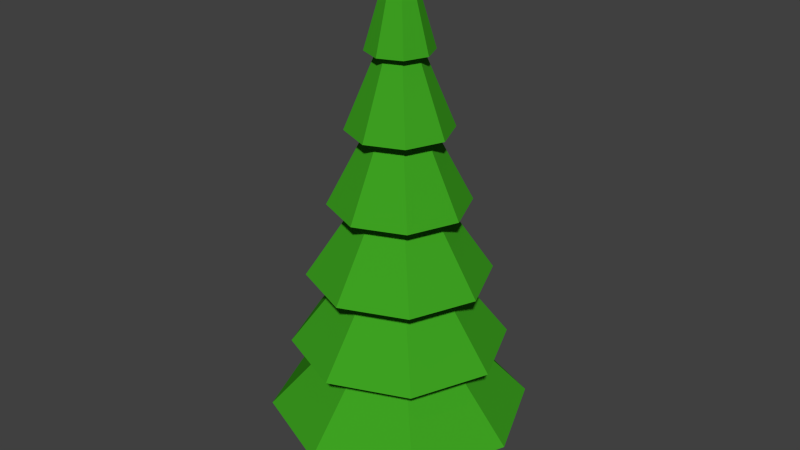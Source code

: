 # Source: Tree2.blend  (saved by Blender 2.71.0; exported with 4.5.12 LTS)
import bpy
from mathutils import Matrix  # noqa: F401  (used for matrix-valued properties, if any)

bpy.ops.wm.read_factory_settings(use_empty=True)
scene = bpy.context.scene
scene.name = 'Scene'

# ---- collections
col_collection_1 = bpy.data.collections.new('Collection 1'); scene.collection.children.link(col_collection_1)

# ---- materials (node trees are filled in below, after node groups)
mat_leef = bpy.data.materials.new('Leef')
mat_leef.alpha_threshold = 0.0
mat_leef.use_transparent_shadow = False
mat_leef.diffuse_color = (0.04818, 0.3588, 0.01553, 1.0)
mat_leef.roughness = 0.5
mat_leef.specular_intensity = 0.1216
mat_leef.line_color = (0.0, 0.0, 0.0, 1.0)
mat_bark = bpy.data.materials.new('Bark')
mat_bark.alpha_threshold = 0.0
mat_bark.use_transparent_shadow = False
mat_bark.diffuse_color = (0.1424, 0.0803, 0.01958, 1.0)
mat_bark.specular_color = (0.0985, 0.06645, 0.02352)
mat_bark.roughness = 0.5
mat_bark.specular_intensity = 0.3649
mat_bark.line_color = (0.0, 0.0, 0.0, 1.0)

# ---- material node trees

# ---- world
world_world = bpy.data.worlds.new('World'); scene.world = world_world
world_world.color = (0.05088, 0.05088, 0.05088)
world_world.use_sun_shadow = False
world_world.sun_shadow_jitter_overblur = 0.0
world_world.cycles.sampling_method = 'MANUAL'
world_world.cycles.sample_map_resolution = 256

# ---- meshes
me_cylinder = bpy.data.meshes.new('Cylinder')
me_cylinder.from_pydata([(2.001e-08, 1.384, -1.0), (-1.808e-08, 0.1396, 1.0), (0.9784, 0.9784, -1.0), (0.09871, 0.09871, 1.0), (1.384, -6.048e-08, -1.0), (0.1396, 7.296e-09, 1.0), (0.9784, -0.9784, -1.0), (0.09871, -0.09871, 1.0), (-1.01e-07, -1.384, -1.0), (-3.028e-08, -0.1396, 1.0), (-0.9784, -0.9784, -1.0), (-0.09871, -0.09871, 1.0), (-1.384, 1.65e-08, -1.0), (-0.1396, 1.506e-08, 1.0), (-0.9784, 0.9784, -1.0), (-0.09871, 0.09871, 1.0), (1.366e-08, 1.176, -0.6667), (7.314e-09, 0.969, -0.3333), (9.662e-10, 0.7616, 2.98e-08), (-5.382e-09, 0.5543, 0.3333), (-1.173e-08, 0.3469, 0.6667), (0.2453, 0.2453, 0.6667), (0.3919, 0.3919, 0.3333), (0.5386, 0.5386, -2.98e-08), (0.6852, 0.6852, -0.3333), (0.8318, 0.8318, -0.6667), (0.3469, -4e-09, 0.6667), (0.5543, -1.53e-08, 0.3333), (0.7616, -2.659e-08, -2.98e-08), (0.969, -3.789e-08, -0.3333), (1.176, -4.919e-08, -0.6667), (0.2453, -0.2453, 0.6667), (0.3919, -0.3919, 0.3333), (0.5386, -0.5386, -2.98e-08), (0.6852, -0.6852, -0.3333), (0.8318, -0.8318, -0.6667), (-4.206e-08, -0.3469, 0.6667), (-5.384e-08, -0.5543, 0.3333), (-6.562e-08, -0.7616, -2.98e-08), (-7.74e-08, -0.969, -0.3333), (-8.918e-08, -1.176, -0.6667), (-0.2453, -0.2453, 0.6667), (-0.3919, -0.3919, 0.3333), (-0.5386, -0.5386, -2.98e-08), (-0.6852, -0.6852, -0.3333), (-0.8318, -0.8318, -0.6667), (-0.3469, 1.53e-08, 0.6667), (-0.5543, 1.554e-08, 0.3333), (-0.7616, 1.578e-08, -2.98e-08), (-0.969, 1.602e-08, -0.3333), (-1.176, 1.626e-08, -0.6667), (-0.2453, 0.2453, 0.6667), (-0.3919, 0.3919, 0.3333), (-0.5386, 0.5386, -2.98e-08), (-0.6852, 0.6852, -0.3333), (-0.8318, 0.8318, -0.6667), (2.525e-08, 0.878, 0.5785), (0.6209, 0.6209, 0.5785), (0.878, -4.499e-08, 0.5785), (0.6209, -0.6209, 0.5785), (-5.151e-08, -0.878, 0.5785), (-0.6209, -0.6209, 0.5785), (-0.878, 3.859e-09, 0.5785), (-0.6209, 0.6209, 0.5785), (9.016e-09, 1.393, 0.2451), (0.9848, 0.9848, 0.2451), (1.393, -7.224e-08, 0.2451), (0.9848, -0.9848, 0.2451), (-1.127e-07, -1.393, 0.2451), (-0.9848, -0.9848, 0.2451), (-1.393, 5.241e-09, 0.2451), (-0.9848, 0.9848, 0.2451), (6.752e-08, 1.871, -0.0882), (1.323, 1.323, -0.0882), (1.871, -8.706e-08, -0.0882), (1.323, -1.323, -0.0882), (-9.609e-08, -1.871, -0.0882), (-1.323, -1.323, -0.0882), (-1.871, 1.706e-08, -0.0882), (-1.323, 1.323, -0.0882), (6.43e-08, 2.457, -0.4215), (1.737, 1.737, -0.4215), (2.457, -1.075e-07, -0.4215), (1.737, -1.737, -0.4215), (-1.505e-07, -2.457, -0.4215), (-1.737, -1.737, -0.4215), (-2.457, 2.918e-08, -0.4215), (-1.737, 1.737, -0.4215), (7.789e-08, 2.915, -0.7549), (2.061, 2.061, -0.7549), (2.915, -1.219e-07, -0.7549), (2.061, -2.061, -0.7549), (-1.769e-07, -2.915, -0.7549), (-2.061, -2.061, -0.7549), (-2.915, 4.029e-08, -0.7549), (-2.061, 2.061, -0.7549), (2.491, 2.491, -1.088), (3.523, -1.502e-07, -1.088), (2.491, -2.491, -1.088), (-2.262e-07, -3.523, -1.088), (-2.491, -2.491, -1.088), (-3.523, 4.58e-08, -1.088), (-2.491, 2.491, -1.088), (8.18e-08, 3.523, -1.088), (-1.565e-08, 0.7, -1.401), (-1.565e-08, 0.7, -0.9014), (0.495, 0.495, -1.401), (0.495, 0.495, -0.9014), (0.7, -3.06e-08, -1.401), (0.7, -3.06e-08, -0.9014), (0.495, -0.495, -1.401), (0.495, -0.495, -0.9014), (-7.684e-08, -0.7, -1.401), (-7.684e-08, -0.7, -0.9014), (-0.495, -0.495, -1.401), (-0.495, -0.495, -0.9014), (-0.7, 8.347e-09, -1.401), (-0.7, 8.347e-09, -0.9014), (-0.495, 0.495, -1.401), (-0.495, 0.495, -0.9014)], [], [(56, 1, 3, 57), (57, 3, 5, 58), (58, 5, 7, 59), (59, 7, 9, 60), (60, 9, 11, 61), (61, 11, 13, 62), (3, 1, 15, 13, 11, 9, 7, 5), (63, 15, 1, 56), (62, 13, 15, 63), (0, 2, 4, 6, 8, 10, 12, 14), (103, 16, 25, 96), (88, 17, 24, 89), (80, 18, 23, 81), (72, 19, 22, 73), (64, 20, 21, 65), (96, 25, 30, 97), (89, 24, 29, 90), (81, 23, 28, 82), (73, 22, 27, 74), (65, 21, 26, 66), (97, 30, 35, 98), (90, 29, 34, 91), (82, 28, 33, 83), (74, 27, 32, 75), (66, 26, 31, 67), (98, 35, 40, 99), (91, 34, 39, 92), (83, 33, 38, 84), (75, 32, 37, 76), (67, 31, 36, 68), (99, 40, 45, 100), (92, 39, 44, 93), (84, 38, 43, 85), (76, 37, 42, 77), (68, 36, 41, 69), (100, 45, 50, 101), (93, 44, 49, 94), (85, 43, 48, 86), (77, 42, 47, 78), (69, 41, 46, 70), (102, 55, 16, 103), (95, 54, 17, 88), (87, 53, 18, 80), (79, 52, 19, 72), (71, 51, 20, 64), (101, 50, 55, 102), (94, 49, 54, 95), (86, 48, 53, 87), (78, 47, 52, 79), (70, 46, 51, 71), (20, 56, 57, 21), (21, 57, 58, 26), (26, 58, 59, 31), (31, 59, 60, 36), (36, 60, 61, 41), (41, 61, 62, 46), (51, 63, 56, 20), (46, 62, 63, 51), (19, 64, 65, 22), (22, 65, 66, 27), (27, 66, 67, 32), (32, 67, 68, 37), (37, 68, 69, 42), (42, 69, 70, 47), (52, 71, 64, 19), (47, 70, 71, 52), (18, 72, 73, 23), (23, 73, 74, 28), (28, 74, 75, 33), (33, 75, 76, 38), (38, 76, 77, 43), (43, 77, 78, 48), (53, 79, 72, 18), (48, 78, 79, 53), (17, 80, 81, 24), (24, 81, 82, 29), (29, 82, 83, 34), (34, 83, 84, 39), (39, 84, 85, 44), (44, 85, 86, 49), (54, 87, 80, 17), (49, 86, 87, 54), (16, 88, 89, 25), (25, 89, 90, 30), (30, 90, 91, 35), (35, 91, 92, 40), (40, 92, 93, 45), (45, 93, 94, 50), (55, 95, 88, 16), (50, 94, 95, 55), (0, 103, 96, 2), (2, 96, 97, 4), (4, 97, 98, 6), (6, 98, 99, 8), (8, 99, 100, 10), (10, 100, 101, 12), (14, 102, 103, 0), (12, 101, 102, 14), (104, 105, 107, 106), (106, 107, 109, 108), (108, 109, 111, 110), (110, 111, 113, 112), (112, 113, 115, 114), (114, 115, 117, 116), (107, 105, 119, 117, 115, 113, 111, 109), (118, 119, 105, 104), (116, 117, 119, 118), (104, 106, 108, 110, 112, 114, 116, 118)])
me_cylinder.polygons.foreach_set('material_index', [0, 0, 0, 0, 0, 0, 0, 0, 0, 0, 0, 0, 0, 0, 0, 0, 0, 0, 0, 0, 0, 0, 0, 0, 0, 0, 0, 0, 0, 0, 0, 0, 0, 0, 0, 0, 0, 0, 0, 0, 0, 0, 0, 0, 0, 0, 0, 0, 0, 0, 0, 0, 0, 0, 0, 0, 0, 0, 0, 0, 0, 0, 0, 0, 0, 0, 0, 0, 0, 0, 0, 0, 0, 0, 0, 0, 0, 0, 0, 0, 0, 0, 0, 0, 0, 0, 0, 0, 0, 0, 0, 0, 0, 0, 0, 0, 0, 0, 1, 1, 1, 1, 1, 1, 0, 1, 1, 1])
me_cylinder.materials.append(mat_leef)
me_cylinder.materials.append(mat_bark)
me_cylinder.use_remesh_preserve_volume = False
me_cylinder.use_remesh_preserve_attributes = False
me_cylinder.use_mirror_vertex_groups = False
me_cylinder.update()

# ---- objects
ob_cylinder = bpy.data.objects.new('Cylinder', me_cylinder)

# ---- transforms, parenting, visibility, modifiers, constraints
ob_cylinder.location = (0.0, 0.0, 8.5)
ob_cylinder.scale = (1.0, 1.0, 6.0)
ob_cylinder.lineart.crease_threshold = 0.0

# ---- collection membership
col_collection_1.objects.link(ob_cylinder)

# ---- scene / render settings (as saved in the file)
scene.frame_start = 1; scene.frame_end = 250; scene.frame_set(1)
scene.render.engine = 'BLENDER_EEVEE_NEXT'
scene.render.resolution_percentage = 50
scene.render.dither_intensity = 0.0
scene.cycles.use_denoising = False
scene.cycles.samples = 10
scene.cycles.sampling_pattern = 'TABULATED_SOBOL'
scene.cycles.light_sampling_threshold = 0.0
scene.cycles.use_adaptive_sampling = False
scene.cycles.use_light_tree = False
scene.cycles.blur_glossy = 0.0
scene.cycles.volume_bounces = 1
scene.cycles.pixel_filter_type = 'GAUSSIAN'
scene.cycles.sample_clamp_indirect = 0.0
scene.view_settings.view_transform = 'Standard'
bpy.context.view_layer.update()

# ---- added for rendering (the .blend has no active camera and no usable light): camera, sun
cam_auto = bpy.data.cameras.new('AutoCamera')
cam_auto.lens = 50.0
cam_auto.sensor_width = 36.0
cam_auto.clip_end = 1000.0
ob_auto_camera = bpy.data.objects.new('AutoCamera', cam_auto)
scene.collection.objects.link(ob_auto_camera)
ob_auto_camera.location = (16.2089, -19.4507, 20.2629)
ob_auto_camera.rotation_euler = (1.09748, -7.21219e-08, 0.694738)
scene.camera = ob_auto_camera
light_auto_sun = bpy.data.lights.new('AutoSun', 'SUN')
light_auto_sun.energy = 3.0
light_auto_sun.angle = 0.0523599
ob_auto_sun = bpy.data.objects.new('AutoSun', light_auto_sun)
scene.collection.objects.link(ob_auto_sun)
ob_auto_sun.rotation_euler = (0.872665, 0.174533, 0.523599)
bpy.context.view_layer.update()
